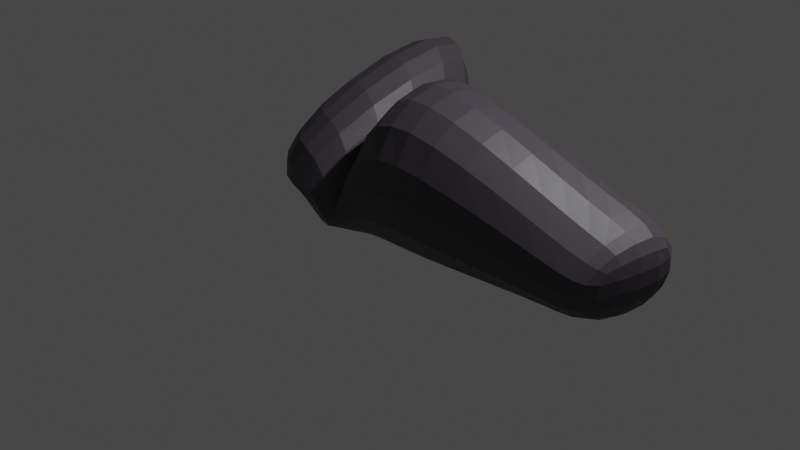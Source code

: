 # Source: rock1.blend  (saved by Blender 3.3.6; exported with 4.5.12 LTS)
import bpy
from mathutils import Matrix  # noqa: F401  (used for matrix-valued properties, if any)

bpy.ops.wm.read_factory_settings(use_empty=True)
scene = bpy.context.scene
scene.name = 'Scene'

# ---- collections
col_collection = bpy.data.collections.new('Collection'); scene.collection.children.link(col_collection)

# ---- materials (node trees are filled in below, after node groups)
mat_material = bpy.data.materials.new('Material')
mat_material.alpha_threshold = 0.0
mat_material.use_transparent_shadow = False
mat_material.roughness = 0.5
mat_material.line_color = (0.0, 0.0, 0.0, 1.0)

# ---- material node trees
mat_material.use_nodes = True; mat_material.node_tree.nodes.clear()
_N = mat_material.node_tree.nodes; _L = mat_material.node_tree.links
n0 = _N.new('ShaderNodeOutputMaterial'); n0.name = 'Material Output'; n0.location = (300, 300)
n1 = _N.new('ShaderNodeBsdfPrincipled'); n1.name = 'Principled BSDF'; n1.location = (10, 300)
n1.distribution = 'GGX'
n1.subsurface_method = 'RANDOM_WALK_SKIN'
n1.inputs[0].default_value = (0.05831, 0.05024, 0.06219, 1.0)
n1.inputs[3].default_value = 1.45
n1.inputs[27].default_value = (0.0, 0.0, 0.0, 1.0)
n1.inputs[28].default_value = 1.0
_L.new(n1.outputs[0], n0.inputs[0])
n0.is_active_output = True

# ---- world
world_world = bpy.data.worlds.new('World'); scene.world = world_world
world_world.use_nodes = True; world_world.node_tree.nodes.clear()
_N = world_world.node_tree.nodes; _L = world_world.node_tree.links
n0 = _N.new('ShaderNodeOutputWorld'); n0.name = 'World Output'; n0.location = (300, 300)
n1 = _N.new('ShaderNodeBackground'); n1.name = 'Background'; n1.location = (10, 300)
n1.inputs[0].default_value = (0.05088, 0.05088, 0.05088, 1.0)
_L.new(n1.outputs[0], n0.inputs[0])
n0.is_active_output = True
world_world.color = (0.05088, 0.05088, 0.05088)
world_world.use_sun_shadow = False
world_world.sun_shadow_jitter_overblur = 0.0

# ---- cameras
cam_camera = bpy.data.cameras.new('Camera')
cam_camera.clip_end = 100.0
cam_camera.ortho_scale = 7.314

# ---- lights
light_light = bpy.data.lights.new('Light', 'POINT')
light_light.transmission_factor = 0.0
light_light.energy = 1000.0
light_light.shadow_soft_size = 0.1
light_light.shadow_maximum_resolution = 0.006
light_light.use_absolute_resolution = True

# ---- meshes
me_cube = bpy.data.meshes.new('Cube')
me_cube.from_pydata([(3.21, 0.5756, 0.5756), (3.262, 0.5756, -0.5756), (2.773, -0.5756, 0.1733), (2.773, -0.5756, -0.5756), (-1.0, 1.974, 1.0), (-1.0, 1.0, -1.003), (-1.0, -1.0, -0.08724), (-1.0, -1.0, -1.0), (1.0, 0.3315, 1.0), (1.0, 1.0, -1.0), (1.0, -1.0, 1.0), (1.0, -1.0, -1.0), (2.473, 0.5756, 0.5756), (2.473, 0.5756, -0.5756), (2.473, -0.5756, 0.1733), (2.473, -0.5756, -0.5756), (0.0, 1.0, -1.002), (0.241, -1.0, -0.9003), (0.0, -1.0, -1.0), (0.241, 1.153, -0.3566), (0.5, -1.0, -1.0), (0.05686, 0.7422, 0.9213), (0.5, 1.0, -1.001), (0.05686, -1.0, 0.6495), (-0.5, 1.0, -1.002), (-0.06614, -1.0, 0.2616), (-0.5, -1.0, -1.0), (-0.06614, 1.564, 1.077)], [], [(27, 4, 6, 25), (26, 25, 6, 7), (7, 6, 4, 5), (22, 9, 11, 20), (1, 0, 2, 3), (22, 21, 8, 9), (12, 13, 9, 8), (15, 14, 10, 11), (14, 12, 8, 10), (13, 15, 11, 9), (0, 1, 13, 12), (3, 2, 14, 15), (2, 0, 12, 14), (1, 3, 15, 13), (24, 27, 19, 16), (24, 16, 18, 26), (20, 23, 17, 18), (21, 19, 17, 23), (8, 21, 23, 10), (11, 10, 23, 20), (16, 19, 21, 22), (16, 22, 20, 18), (5, 24, 26, 7), (5, 4, 27, 24), (18, 17, 25, 26), (19, 27, 25, 17)])
_uv = me_cube.uv_layers.new(name='UVMap')
_uv.uv.foreach_set('vector', [0.8125, 0.5, 0.875, 0.5, 0.875, 0.75, 0.8125, 0.75, 0.375, 0.9375, 0.625, 0.9375, 0.625, 1.0, 0.375, 1.0, 0.375, 0.0, 0.625, 0.0, 0.625, 0.25, 0.375, 0.25, 0.3125, 0.5, 0.375, 0.5, 0.375, 0.75, 0.3125, 0.75, 0.428, 0.553, 0.572, 0.553, 0.572, 0.697, 0.428, 0.697, 0.375, 0.4375, 0.625, 0.4375, 0.625, 0.5, 0.375, 0.5, 0.572, 0.553, 0.428, 0.553, 0.375, 0.5, 0.625, 0.5, 0.428, 0.697, 0.572, 0.697, 0.625, 0.75, 0.375, 0.75, 0.572, 0.697, 0.572, 0.553, 0.625, 0.5, 0.625, 0.75, 0.428, 0.553, 0.428, 0.697, 0.375, 0.75, 0.375, 0.5, 0.572, 0.553, 0.428, 0.553, 0.428, 0.553, 0.572, 0.553, 0.428, 0.697, 0.572, 0.697, 0.572, 0.697, 0.428, 0.697, 0.572, 0.697, 0.572, 0.553, 0.572, 0.553, 0.572, 0.697, 0.428, 0.553, 0.428, 0.697, 0.428, 0.697, 0.428, 0.553, 0.375, 0.3125, 0.625, 0.3125, 0.625, 0.375, 0.375, 0.375, 0.1875, 0.5, 0.25, 0.5, 0.25, 0.75, 0.1875, 0.75, 0.375, 0.8125, 0.625, 0.8125, 0.625, 0.875, 0.375, 0.875, 0.6875, 0.5, 0.75, 0.5, 0.75, 0.75, 0.6875, 0.75, 0.625, 0.5, 0.6875, 0.5, 0.6875, 0.75, 0.625, 0.75, 0.375, 0.75, 0.625, 0.75, 0.625, 0.8125, 0.375, 0.8125, 0.375, 0.375, 0.625, 0.375, 0.625, 0.4375, 0.375, 0.4375, 0.25, 0.5, 0.3125, 0.5, 0.3125, 0.75, 0.25, 0.75, 0.125, 0.5, 0.1875, 0.5, 0.1875, 0.75, 0.125, 0.75, 0.375, 0.25, 0.625, 0.25, 0.625, 0.3125, 0.375, 0.3125, 0.375, 0.875, 0.625, 0.875, 0.625, 0.9375, 0.375, 0.9375, 0.75, 0.5, 0.8125, 0.5, 0.8125, 0.75, 0.75, 0.75])
me_cube.materials.append(mat_material)
me_cube.use_mirror_vertex_groups = False
me_cube.update()

# ---- objects
ob_cube = bpy.data.objects.new('Cube', me_cube)
ob_light = bpy.data.objects.new('Light', light_light)
ob_camera = bpy.data.objects.new('Camera', cam_camera)

# ---- transforms, parenting, visibility, modifiers, constraints
ob_cube.location = (0.0, 0.0, 1.0)
ob_cube.rotation_euler = (2.104e-09, 0.1758, 2.387e-08)
ob_cube.lock_rotations_4d = False
ob_cube.empty_display_type = 'ARROWS'
ob_cube.lineart.crease_threshold = 0.0
_m = ob_cube.modifiers.new('Subdivision', 'SUBSURF')
_m.levels = 2
ob_light.location = (4.076, 1.005, 5.904)
ob_light.rotation_euler = (0.6503, 0.05522, 1.866)
ob_light.lock_rotations_4d = False
ob_light.empty_display_type = 'ARROWS'
ob_light.color = (0.0, 0.0, 0.0, 0.0)
ob_light.lineart.crease_threshold = 0.0
ob_camera.location = (7.359, -6.926, 4.958)
ob_camera.rotation_euler = (1.109, 0.0, 0.8149)
ob_camera.lock_rotations_4d = False
ob_camera.empty_display_type = 'ARROWS'
ob_camera.color = (0.0, 0.0, 0.0, 0.0)
ob_camera.display_type = 'WIRE'
ob_camera.lineart.crease_threshold = 0.0

# ---- collection membership
col_collection.objects.link(ob_cube)
col_collection.objects.link(ob_light)
col_collection.objects.link(ob_camera)

# ---- scene / render settings (as saved in the file)
scene.camera = ob_camera
scene.frame_start = 1; scene.frame_end = 250; scene.frame_set(1)
scene.render.engine = 'BLENDER_EEVEE_NEXT'
scene.cycles.sampling_pattern = 'TABULATED_SOBOL'
scene.cycles.use_light_tree = False
scene.view_settings.view_transform = 'Filmic'
bpy.context.view_layer.update()
